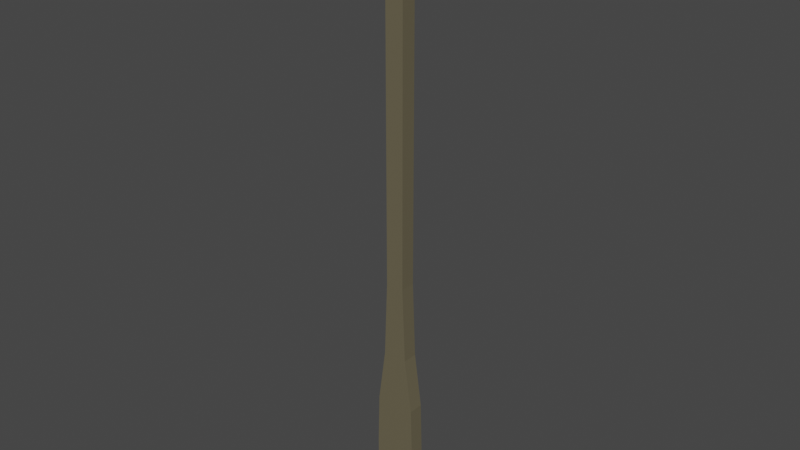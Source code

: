# Source: m_wll_pil_001.blend  (saved by Blender 2.83.18; exported with 4.5.12 LTS)
import bpy
from mathutils import Matrix  # noqa: F401  (used for matrix-valued properties, if any)

bpy.ops.wm.read_factory_settings(use_empty=True)
scene = bpy.context.scene
scene.name = 'Scene'

# ---- collections
col_collection = bpy.data.collections.new('Collection'); scene.collection.children.link(col_collection)

# ---- materials (node trees are filled in below, after node groups)
mat_material_002 = bpy.data.materials.new('Material.002')
mat_material_002.use_transparent_shadow = False

# ---- material node trees
mat_material_002.use_nodes = True; mat_material_002.node_tree.nodes.clear()
_N = mat_material_002.node_tree.nodes; _L = mat_material_002.node_tree.links
n0 = _N.new('ShaderNodeBsdfPrincipled'); n0.name = 'Principled BSDF'; n0.location = (10, 300)
n0.distribution = 'GGX'
n0.subsurface_method = 'BURLEY'
n0.inputs[0].default_value = (0.1413, 0.1223, 0.07458, 1.0)
n0.inputs[3].default_value = 1.45
n0.inputs[27].default_value = (0.0, 0.0, 0.0, 1.0)
n0.inputs[28].default_value = 1.0
n1 = _N.new('ShaderNodeOutputMaterial'); n1.name = 'Material Output'; n1.location = (300, 300)
_L.new(n0.outputs[0], n1.inputs[0])
n1.is_active_output = True

# ---- world
world_world = bpy.data.worlds.new('World'); scene.world = world_world
world_world.use_nodes = True; world_world.node_tree.nodes.clear()
_N = world_world.node_tree.nodes; _L = world_world.node_tree.links
n0 = _N.new('ShaderNodeOutputWorld'); n0.name = 'World Output'; n0.location = (300, 300)
n1 = _N.new('ShaderNodeBackground'); n1.name = 'Background'; n1.location = (10, 300)
n1.inputs[0].default_value = (0.05088, 0.05088, 0.05088, 1.0)
_L.new(n1.outputs[0], n0.inputs[0])
n0.is_active_output = True
world_world.color = (0.05088, 0.05088, 0.05088)
world_world.use_sun_shadow = False
world_world.sun_shadow_jitter_overblur = 0.0

# ---- meshes
me_cube_002 = bpy.data.meshes.new('Cube.002')
me_cube_002.from_pydata([(1.4, -0.5, 0.0), (1.4, -0.5, 4.0), (0.0, -0.5, 4.0), (0.0, -0.5, 0.0), (1.4, 0.0, 0.0), (1.4, 0.0, 4.0), (0.0, -0.5, 7.4), (1.3, 0.0, 7.4), (1.3, -0.5, 7.4), (0.0, -0.5, 20.0), (0.6, -0.5, 20.0), (0.6, 0.0, 20.0), (0.8, 0.0, 11.0), (0.8, -0.5, 11.0), (0.6, 0.0, 16.0), (0.6, -0.5, 16.0), (0.0, -0.5, 11.0), (0.0, -0.5, 16.0), (0.0, -0.5, 30.0), (0.6, -0.5, 30.0), (0.6, 0.0, 30.0), (0.0, -0.5, 40.0), (0.6, -0.5, 40.0), (0.6, 0.0, 40.0)], [], [(4, 5, 1, 0), (0, 1, 2, 3), (8, 13, 16, 6), (2, 1, 8, 6), (1, 5, 7, 8), (17, 15, 10, 9), (13, 12, 14, 15), (15, 14, 11, 10), (16, 13, 15, 17), (7, 12, 13, 8), (10, 11, 20, 19), (9, 10, 19, 18), (19, 20, 23, 22), (18, 19, 22, 21)])
_uv = me_cube_002.uv_layers.new(name='UVMap')
_uv.uv.foreach_set('vector', [0.04911, 0.0001855, 0.04829, 0.09989, 0.03584, 0.09968, 0.03664, 8.276e-05, 0.03664, 8.276e-05, 0.03584, 0.09968, 0.0009821, 0.09977, 0.001562, -0.0001625, 0.03373, 0.1827, 0.02667, 0.2721, 0.006701, 0.2727, 0.0021, 0.1837, 0.0009821, 0.09977, 0.03584, 0.09968, 0.03373, 0.1827, 0.0021, 0.1837, 0.03584, 0.09968, 0.04829, 0.09989, 0.04597, 0.1833, 0.03373, 0.1827, 0.007552, 0.3982, 0.02264, 0.3982, 0.02136, 0.4988, 0.00635, 0.4986, 0.02667, 0.2721, 0.03919, 0.2728, 0.03522, 0.3985, 0.02264, 0.3982, 0.02264, 0.3982, 0.03522, 0.3985, 0.0339, 0.499, 0.02136, 0.4988, 0.006701, 0.2727, 0.02667, 0.2721, 0.02264, 0.3982, 0.007552, 0.3982, 0.04597, 0.1833, 0.03919, 0.2728, 0.02667, 0.2721, 0.03373, 0.1827, 0.02136, 0.4988, 0.0339, 0.499, 0.03073, 0.7495, 0.01821, 0.7493, 0.00635, 0.4986, 0.02136, 0.4988, 0.01821, 0.7493, 0.003175, 0.7491, 0.01821, 0.7493, 0.03073, 0.7495, 0.02756, 1.0, 0.01503, 0.9998, 0.003175, 0.7491, 0.01821, 0.7493, 0.01503, 0.9998, 0.0, 0.9997])
me_cube_002.materials.append(mat_material_002)
me_cube_002.use_remesh_fix_poles = True
me_cube_002.use_remesh_preserve_attributes = False
me_cube_002.use_mirror_vertex_groups = False
me_cube_002.update()

# ---- objects
ob_cube = bpy.data.objects.new('Cube', me_cube_002)

# ---- transforms, parenting, visibility, modifiers, constraints
ob_cube.location = (0.0, 0.0, 0.0)
ob_cube.lineart.crease_threshold = 0.0
_m = ob_cube.modifiers.new('Mirror', 'MIRROR')
_m.use_axis = (True, True, False)

# ---- collection membership
col_collection.objects.link(ob_cube)

# ---- scene / render settings (as saved in the file)
scene.frame_start = 1; scene.frame_end = 250; scene.frame_set(1)
scene.render.engine = 'BLENDER_EEVEE_NEXT'
scene.cycles.use_denoising = False
scene.cycles.samples = 128
scene.cycles.sampling_pattern = 'TABULATED_SOBOL'
scene.cycles.use_adaptive_sampling = False
scene.cycles.use_light_tree = False
scene.view_settings.view_transform = 'Filmic'
bpy.context.view_layer.update()

# ---- added for rendering (the .blend has no active camera and no usable light): camera, sun
cam_auto = bpy.data.cameras.new('AutoCamera')
cam_auto.lens = 50.0
cam_auto.sensor_width = 36.0
cam_auto.clip_end = 1000.0
ob_auto_camera = bpy.data.objects.new('AutoCamera', cam_auto)
scene.collection.objects.link(ob_auto_camera)
ob_auto_camera.location = (37.1111, -44.5333, 49.6889)
ob_auto_camera.rotation_euler = (1.09748, -7.21219e-08, 0.694738)
scene.camera = ob_auto_camera
light_auto_sun = bpy.data.lights.new('AutoSun', 'SUN')
light_auto_sun.energy = 3.0
light_auto_sun.angle = 0.0523599
ob_auto_sun = bpy.data.objects.new('AutoSun', light_auto_sun)
scene.collection.objects.link(ob_auto_sun)
ob_auto_sun.rotation_euler = (0.872665, 0.174533, 0.523599)
bpy.context.view_layer.update()
